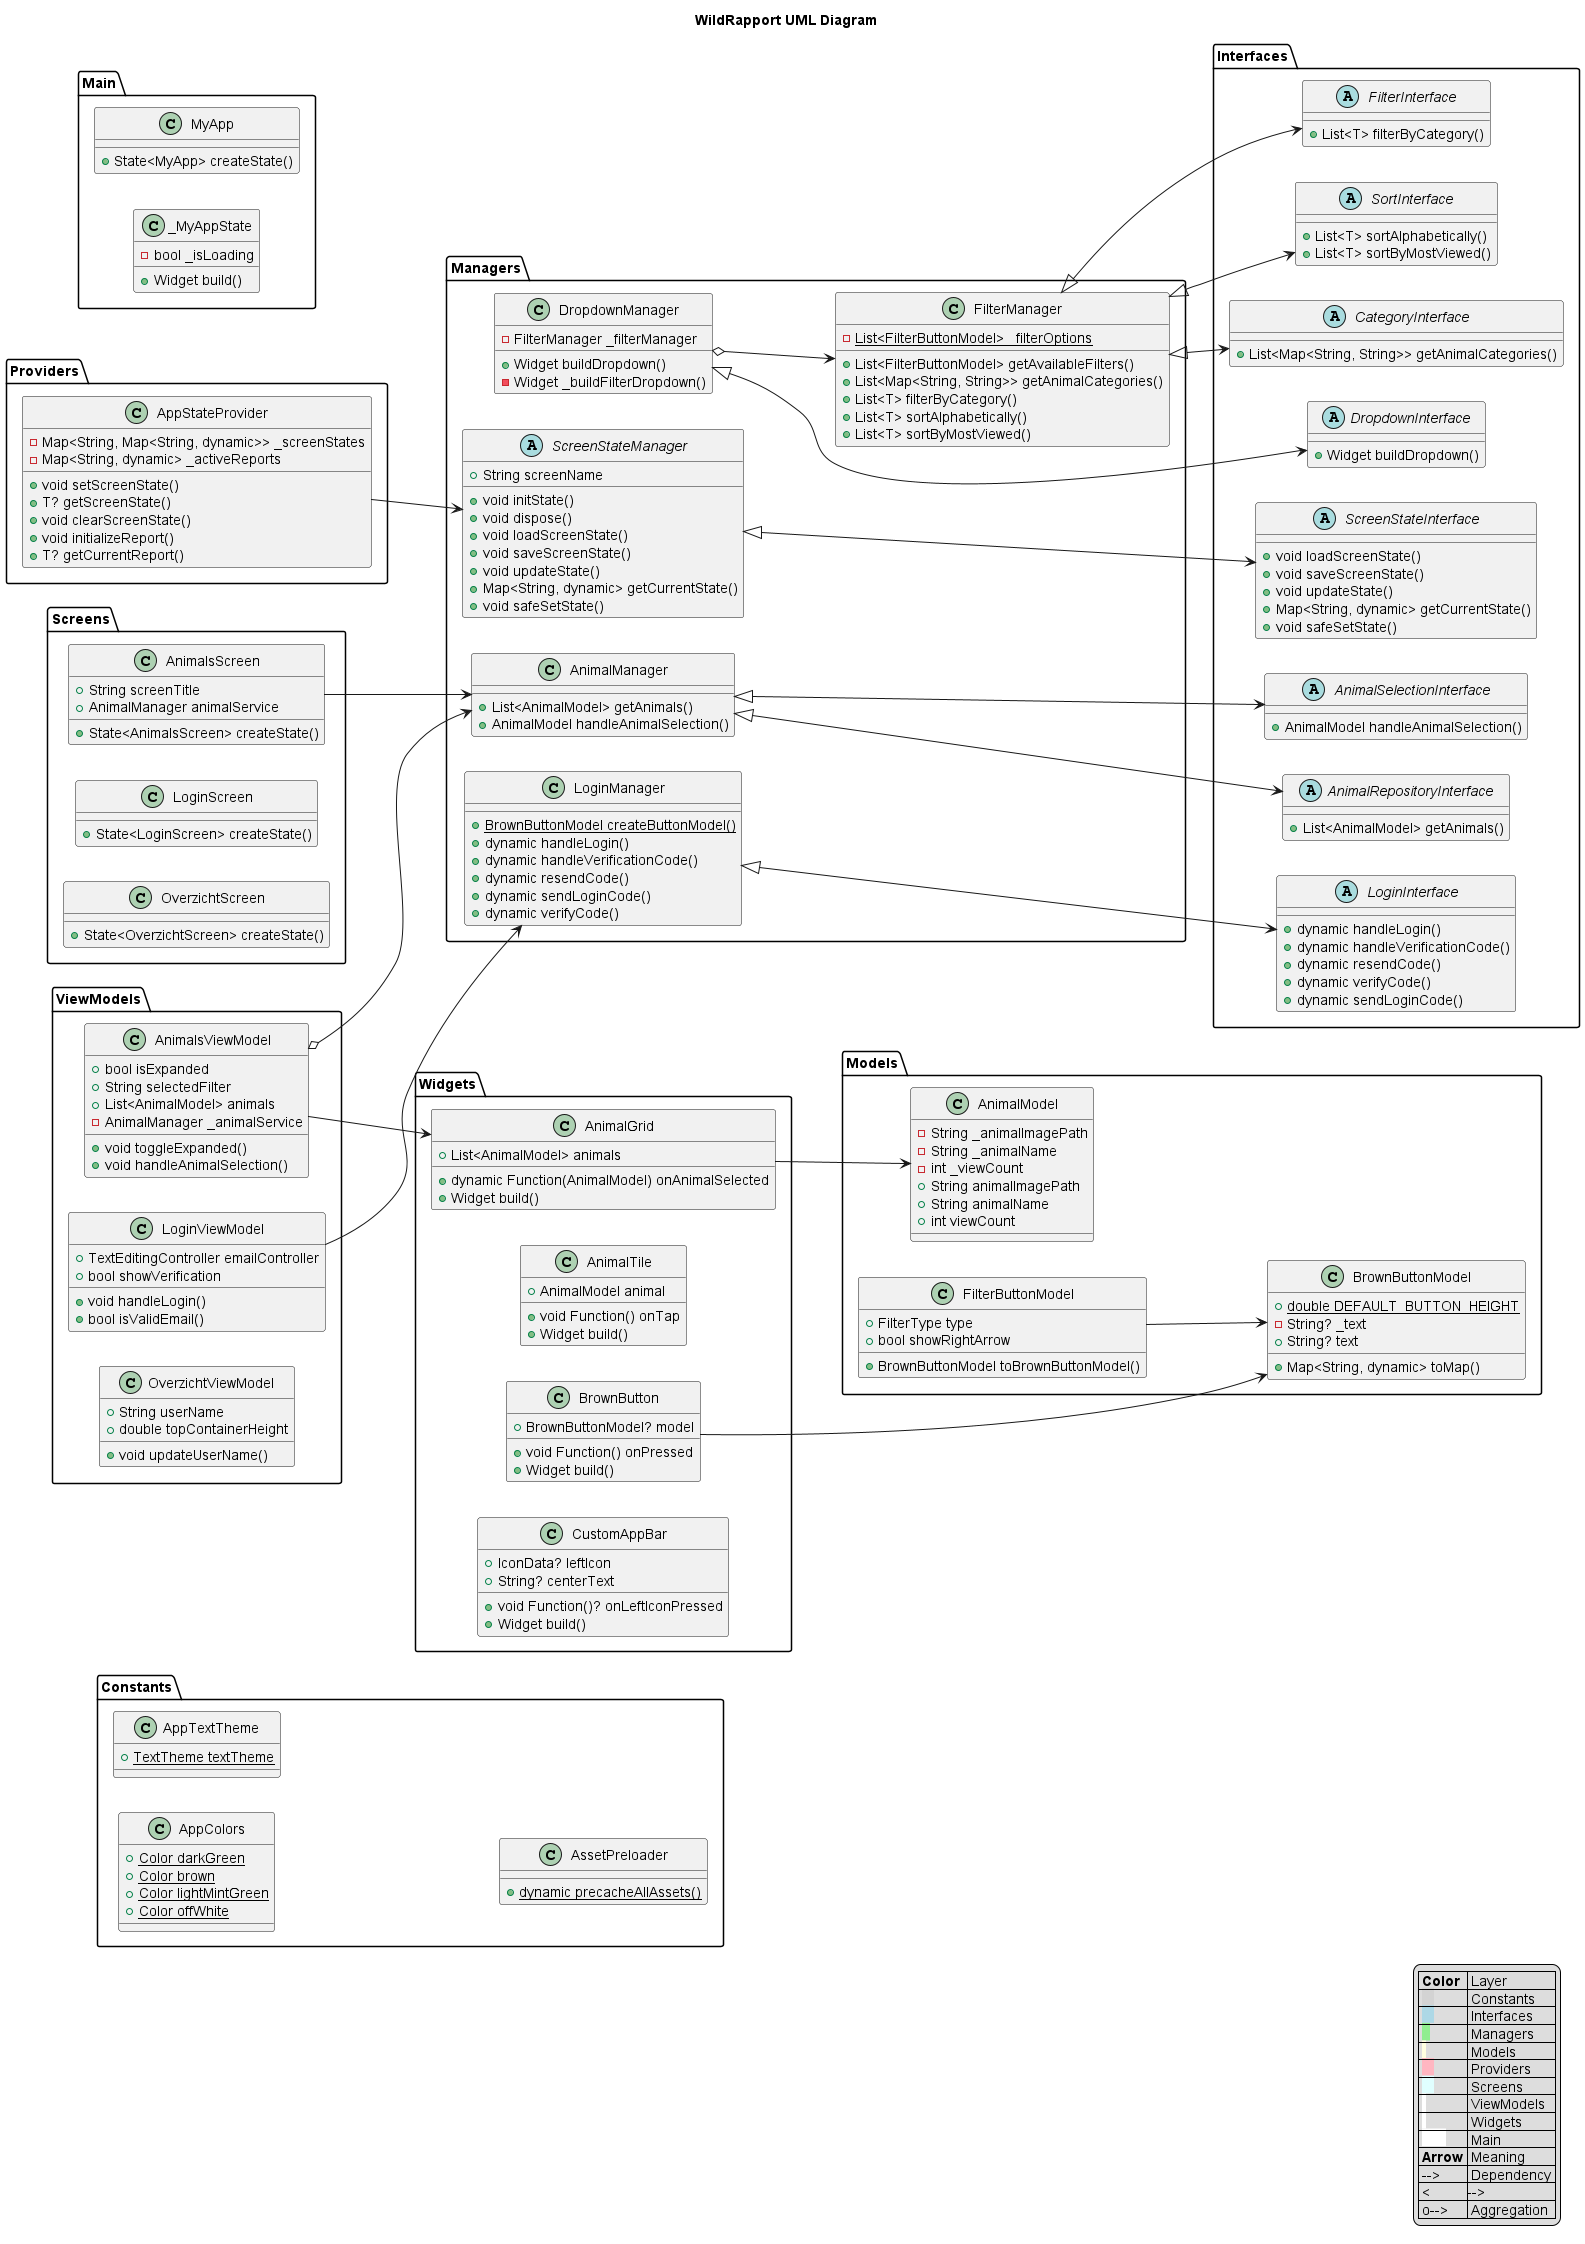

The diagram above was rendered by PlantUML. Its source (embedded in the PNG):
@startuml
title WildRapport UML Diagram
skinparam monochrome false
left to right direction

package "Constants" {
  class "AppColors" {
    {static} +Color darkGreen
    {static} +Color brown
    {static} +Color lightMintGreen
    {static} +Color offWhite
  }
  class "AppTextTheme" {
    {static} +TextTheme textTheme
  }
  class "AssetPreloader" {
    {static} +dynamic precacheAllAssets()
  }
}

package "Interfaces" {
  abstract class "AnimalRepositoryInterface" {
    +List<AnimalModel> getAnimals()
  }
  abstract class "AnimalSelectionInterface" {
    +AnimalModel handleAnimalSelection()
  }
  abstract class "DropdownInterface" {
    +Widget buildDropdown()
  }
  abstract class "CategoryInterface" {
    +List<Map<String, String>> getAnimalCategories()
  }
  abstract class "FilterInterface" {
    +List<T> filterByCategory()
  }
  abstract class "SortInterface" {
    +List<T> sortAlphabetically()
    +List<T> sortByMostViewed()
  }
  abstract class "LoginInterface" {
    +dynamic handleLogin()
    +dynamic handleVerificationCode()
    +dynamic resendCode()
    +dynamic verifyCode()
    +dynamic sendLoginCode()
  }
  abstract class "ScreenStateInterface" {
    +void loadScreenState()
    +void saveScreenState()
    +void updateState()
    +Map<String, dynamic> getCurrentState()
    +void safeSetState()
  }
}

package "Managers"  {
  class "AnimalManager" {
    +List<AnimalModel> getAnimals()
    +AnimalModel handleAnimalSelection()
  }
  class "DropdownManager" {
    -FilterManager _filterManager
    +Widget buildDropdown()
    -Widget _buildFilterDropdown()
  }
  class "FilterManager" {
    {static} -List<FilterButtonModel> _filterOptions
    +List<FilterButtonModel> getAvailableFilters()
    +List<Map<String, String>> getAnimalCategories()
    +List<T> filterByCategory()
    +List<T> sortAlphabetically()
    +List<T> sortByMostViewed()
  }
  class "LoginManager" {
    {static} +BrownButtonModel createButtonModel()
    +dynamic handleLogin()
    +dynamic handleVerificationCode()
    +dynamic resendCode()
    +dynamic sendLoginCode()
    +dynamic verifyCode()
  }
  abstract class "ScreenStateManager" {
    +String screenName
    +void initState()
    +void dispose()
    +void loadScreenState()
    +void saveScreenState()
    +void updateState()
    +Map<String, dynamic> getCurrentState()
    +void safeSetState()
  }
}

package "Models"  {
  class "AnimalModel" {
    -String _animalImagePath
    -String _animalName
    -int _viewCount
    +String animalImagePath
    +String animalName
    +int viewCount
  }
  class "BrownButtonModel" {
    {static} +double DEFAULT_BUTTON_HEIGHT
    -String? _text
    +String? text
    +Map<String, dynamic> toMap()
  }
  class "FilterButtonModel" {
    +FilterType type
    +bool showRightArrow
    +BrownButtonModel toBrownButtonModel()
  }
}

package "Providers" {
  class "AppStateProvider" {
    -Map<String, Map<String, dynamic>> _screenStates
    -Map<String, dynamic> _activeReports
    +void setScreenState()
    +T? getScreenState()
    +void clearScreenState()
    +void initializeReport()
    +T? getCurrentReport()
  }
}

package "Screens"  {
  class "AnimalsScreen" {
    +String screenTitle
    +AnimalManager animalService
    +State<AnimalsScreen> createState()
  }
  class "LoginScreen" {
    +State<LoginScreen> createState()
  }
  class "OverzichtScreen" {
    +State<OverzichtScreen> createState()
  }
}

package "ViewModels"  {
  class "AnimalsViewModel" {
    +bool isExpanded
    +String selectedFilter
    +List<AnimalModel> animals
    -AnimalManager _animalService
    +void toggleExpanded()
    +void handleAnimalSelection()
  }
  class "LoginViewModel" {
    +TextEditingController emailController
    +bool showVerification
    +void handleLogin()
    +bool isValidEmail()
  }
  class "OverzichtViewModel" {
    +String userName
    +double topContainerHeight
    +void updateUserName()
  }
}

package "Widgets" {
  class "AnimalGrid" {
    +List<AnimalModel> animals
    +dynamic Function(AnimalModel) onAnimalSelected
    +Widget build()
  }
  class "AnimalTile" {
    +AnimalModel animal
    +void Function() onTap
    +Widget build()
  }
  class "BrownButton" {
    +BrownButtonModel? model
    +void Function() onPressed
    +Widget build()
  }
  class "CustomAppBar" {
    +IconData? leftIcon
    +String? centerText
    +void Function()? onLeftIconPressed
    +Widget build()
  }
}

package "Main"  {
  class "MyApp" {
    +State<MyApp> createState()
  }
  class "_MyAppState" {
    -bool _isLoading
    +Widget build()
  }
}

' Relationships'
AnimalManager <|--> AnimalRepositoryInterface
AnimalManager <|--> AnimalSelectionInterface
DropdownManager <|--> DropdownInterface
DropdownManager o--> FilterManager
FilterManager <|--> CategoryInterface
FilterManager <|--> FilterInterface
FilterManager <|--> SortInterface
LoginManager <|--> LoginInterface
ScreenStateManager <|--> ScreenStateInterface
AnimalsScreen --> AnimalManager
AnimalsViewModel o--> AnimalManager
AnimalGrid --> AnimalModel
BrownButton --> BrownButtonModel
FilterButtonModel --> BrownButtonModel
AppStateProvider --> ScreenStateManager
AnimalsViewModel --> AnimalGrid
LoginViewModel --> LoginManager

legend right
  |= Color | Layer |
  | <back:LightGray>   </back> | Constants |
  | <back:LightBlue>   </back> | Interfaces |
  | <back:LightGreen>  </back> | Managers |
  | <back:LightYellow> </back> | Models |
  | <back:LightPink>   </back> | Providers |
  | <back:LightCyan>   </back> | Screens |
  | <back:LightOrange> </back> | ViewModels |
  | <back:LightPurple> </back> | Widgets |
  | <back:White>      </back> | Main |
  |= Arrow | Meaning |
  | --> | Dependency |
  | <|--> | Implements/Inherits |
  | o--> | Aggregation |
endlegend

@enduml